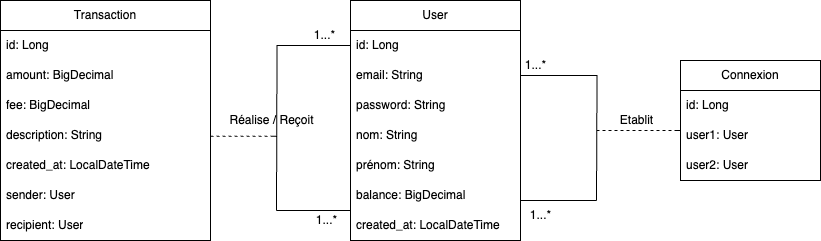

The diagram above was exported from draw.io. Its source (the exported page's mxGraphModel, read from the mxfile embedded in the PNG):
<mxGraphModel dx="1272" dy="741" grid="1" gridSize="10" guides="1" tooltips="1" connect="1" arrows="1" fold="1" page="1" pageScale="1" pageWidth="827" pageHeight="1169" math="0" shadow="0">
  <root>
    <mxCell id="0" />
    <mxCell id="1" parent="0" />
    <mxCell id="Yrsffi2ThoTk5spt0OQo-1" value="User" style="swimlane;fontStyle=0;childLayout=stackLayout;horizontal=1;startSize=30;horizontalStack=0;resizeParent=1;resizeParentMax=0;resizeLast=0;collapsible=1;marginBottom=0;whiteSpace=wrap;html=1;" parent="1" vertex="1">
      <mxGeometry x="354" y="270" width="170" height="240" as="geometry" />
    </mxCell>
    <mxCell id="Yrsffi2ThoTk5spt0OQo-2" value="id: Long" style="text;strokeColor=none;fillColor=none;align=left;verticalAlign=middle;spacingLeft=4;spacingRight=4;overflow=hidden;points=[[0,0.5],[1,0.5]];portConstraint=eastwest;rotatable=0;whiteSpace=wrap;html=1;" parent="Yrsffi2ThoTk5spt0OQo-1" vertex="1">
      <mxGeometry y="30" width="170" height="30" as="geometry" />
    </mxCell>
    <mxCell id="86wwkZqwz74608D6_ayH-14" style="edgeStyle=orthogonalEdgeStyle;rounded=0;orthogonalLoop=1;jettySize=auto;html=1;endArrow=none;endFill=0;" edge="1" parent="Yrsffi2ThoTk5spt0OQo-1" source="Yrsffi2ThoTk5spt0OQo-3">
      <mxGeometry relative="1" as="geometry">
        <mxPoint x="246" y="200" as="targetPoint" />
      </mxGeometry>
    </mxCell>
    <mxCell id="Yrsffi2ThoTk5spt0OQo-3" value="email: String" style="text;strokeColor=none;fillColor=none;align=left;verticalAlign=middle;spacingLeft=4;spacingRight=4;overflow=hidden;points=[[0,0.5],[1,0.5]];portConstraint=eastwest;rotatable=0;whiteSpace=wrap;html=1;" parent="Yrsffi2ThoTk5spt0OQo-1" vertex="1">
      <mxGeometry y="60" width="170" height="30" as="geometry" />
    </mxCell>
    <mxCell id="Yrsffi2ThoTk5spt0OQo-21" value="password: String" style="text;strokeColor=none;fillColor=none;align=left;verticalAlign=middle;spacingLeft=4;spacingRight=4;overflow=hidden;points=[[0,0.5],[1,0.5]];portConstraint=eastwest;rotatable=0;whiteSpace=wrap;html=1;" parent="Yrsffi2ThoTk5spt0OQo-1" vertex="1">
      <mxGeometry y="90" width="170" height="30" as="geometry" />
    </mxCell>
    <mxCell id="Yrsffi2ThoTk5spt0OQo-4" value="nom: String" style="text;strokeColor=none;fillColor=none;align=left;verticalAlign=middle;spacingLeft=4;spacingRight=4;overflow=hidden;points=[[0,0.5],[1,0.5]];portConstraint=eastwest;rotatable=0;whiteSpace=wrap;html=1;" parent="Yrsffi2ThoTk5spt0OQo-1" vertex="1">
      <mxGeometry y="120" width="170" height="30" as="geometry" />
    </mxCell>
    <mxCell id="Yrsffi2ThoTk5spt0OQo-5" value="prénom: String" style="text;strokeColor=none;fillColor=none;align=left;verticalAlign=middle;spacingLeft=4;spacingRight=4;overflow=hidden;points=[[0,0.5],[1,0.5]];portConstraint=eastwest;rotatable=0;whiteSpace=wrap;html=1;" parent="Yrsffi2ThoTk5spt0OQo-1" vertex="1">
      <mxGeometry y="150" width="170" height="30" as="geometry" />
    </mxCell>
    <mxCell id="Yrsffi2ThoTk5spt0OQo-20" value="balance: BigDecimal" style="text;strokeColor=none;fillColor=none;align=left;verticalAlign=middle;spacingLeft=4;spacingRight=4;overflow=hidden;points=[[0,0.5],[1,0.5]];portConstraint=eastwest;rotatable=0;whiteSpace=wrap;html=1;" parent="Yrsffi2ThoTk5spt0OQo-1" vertex="1">
      <mxGeometry y="180" width="170" height="30" as="geometry" />
    </mxCell>
    <mxCell id="Yrsffi2ThoTk5spt0OQo-22" value="created_at: LocalDateTime" style="text;strokeColor=none;fillColor=none;align=left;verticalAlign=middle;spacingLeft=4;spacingRight=4;overflow=hidden;points=[[0,0.5],[1,0.5]];portConstraint=eastwest;rotatable=0;whiteSpace=wrap;html=1;" parent="Yrsffi2ThoTk5spt0OQo-1" vertex="1">
      <mxGeometry y="210" width="170" height="30" as="geometry" />
    </mxCell>
    <mxCell id="Yrsffi2ThoTk5spt0OQo-6" value="Transaction" style="swimlane;fontStyle=0;childLayout=stackLayout;horizontal=1;startSize=30;horizontalStack=0;resizeParent=1;resizeParentMax=0;resizeLast=0;collapsible=1;marginBottom=0;whiteSpace=wrap;html=1;" parent="1" vertex="1">
      <mxGeometry x="4" y="270" width="210" height="240" as="geometry" />
    </mxCell>
    <mxCell id="Yrsffi2ThoTk5spt0OQo-7" value="id: Long" style="text;strokeColor=none;fillColor=none;align=left;verticalAlign=middle;spacingLeft=4;spacingRight=4;overflow=hidden;points=[[0,0.5],[1,0.5]];portConstraint=eastwest;rotatable=0;whiteSpace=wrap;html=1;" parent="Yrsffi2ThoTk5spt0OQo-6" vertex="1">
      <mxGeometry y="30" width="210" height="30" as="geometry" />
    </mxCell>
    <mxCell id="Yrsffi2ThoTk5spt0OQo-9" value="amount: BigDecimal" style="text;strokeColor=none;fillColor=none;align=left;verticalAlign=middle;spacingLeft=4;spacingRight=4;overflow=hidden;points=[[0,0.5],[1,0.5]];portConstraint=eastwest;rotatable=0;whiteSpace=wrap;html=1;" parent="Yrsffi2ThoTk5spt0OQo-6" vertex="1">
      <mxGeometry y="60" width="210" height="30" as="geometry" />
    </mxCell>
    <mxCell id="Yrsffi2ThoTk5spt0OQo-10" value="fee: BigDecimal" style="text;strokeColor=none;fillColor=none;align=left;verticalAlign=middle;spacingLeft=4;spacingRight=4;overflow=hidden;points=[[0,0.5],[1,0.5]];portConstraint=eastwest;rotatable=0;whiteSpace=wrap;html=1;" parent="Yrsffi2ThoTk5spt0OQo-6" vertex="1">
      <mxGeometry y="90" width="210" height="30" as="geometry" />
    </mxCell>
    <mxCell id="lmgyRoJjkxbmgPNlJv-w-19" value="description: String" style="text;strokeColor=none;fillColor=none;align=left;verticalAlign=middle;spacingLeft=4;spacingRight=4;overflow=hidden;points=[[0,0.5],[1,0.5]];portConstraint=eastwest;rotatable=0;whiteSpace=wrap;html=1;" parent="Yrsffi2ThoTk5spt0OQo-6" vertex="1">
      <mxGeometry y="120" width="210" height="30" as="geometry" />
    </mxCell>
    <mxCell id="Yrsffi2ThoTk5spt0OQo-11" value="created_at: LocalDateTime" style="text;strokeColor=none;fillColor=none;align=left;verticalAlign=middle;spacingLeft=4;spacingRight=4;overflow=hidden;points=[[0,0.5],[1,0.5]];portConstraint=eastwest;rotatable=0;whiteSpace=wrap;html=1;" parent="Yrsffi2ThoTk5spt0OQo-6" vertex="1">
      <mxGeometry y="150" width="210" height="30" as="geometry" />
    </mxCell>
    <mxCell id="Yrsffi2ThoTk5spt0OQo-12" value="sender: User" style="text;strokeColor=none;fillColor=none;align=left;verticalAlign=middle;spacingLeft=4;spacingRight=4;overflow=hidden;points=[[0,0.5],[1,0.5]];portConstraint=eastwest;rotatable=0;whiteSpace=wrap;html=1;" parent="Yrsffi2ThoTk5spt0OQo-6" vertex="1">
      <mxGeometry y="180" width="210" height="30" as="geometry" />
    </mxCell>
    <mxCell id="Yrsffi2ThoTk5spt0OQo-13" value="recipient: User" style="text;strokeColor=none;fillColor=none;align=left;verticalAlign=middle;spacingLeft=4;spacingRight=4;overflow=hidden;points=[[0,0.5],[1,0.5]];portConstraint=eastwest;rotatable=0;whiteSpace=wrap;html=1;" parent="Yrsffi2ThoTk5spt0OQo-6" vertex="1">
      <mxGeometry y="210" width="210" height="30" as="geometry" />
    </mxCell>
    <mxCell id="Yrsffi2ThoTk5spt0OQo-14" value="Connexion" style="swimlane;fontStyle=0;childLayout=stackLayout;horizontal=1;startSize=30;horizontalStack=0;resizeParent=1;resizeParentMax=0;resizeLast=0;collapsible=1;marginBottom=0;whiteSpace=wrap;html=1;" parent="1" vertex="1">
      <mxGeometry x="684" y="330" width="140" height="120" as="geometry" />
    </mxCell>
    <mxCell id="Yrsffi2ThoTk5spt0OQo-15" value="id: Long" style="text;strokeColor=none;fillColor=none;align=left;verticalAlign=middle;spacingLeft=4;spacingRight=4;overflow=hidden;points=[[0,0.5],[1,0.5]];portConstraint=eastwest;rotatable=0;whiteSpace=wrap;html=1;" parent="Yrsffi2ThoTk5spt0OQo-14" vertex="1">
      <mxGeometry y="30" width="140" height="30" as="geometry" />
    </mxCell>
    <mxCell id="Yrsffi2ThoTk5spt0OQo-23" value="user1: User" style="text;strokeColor=none;fillColor=none;align=left;verticalAlign=middle;spacingLeft=4;spacingRight=4;overflow=hidden;points=[[0,0.5],[1,0.5]];portConstraint=eastwest;rotatable=0;whiteSpace=wrap;html=1;" parent="Yrsffi2ThoTk5spt0OQo-14" vertex="1">
      <mxGeometry y="60" width="140" height="30" as="geometry" />
    </mxCell>
    <mxCell id="Yrsffi2ThoTk5spt0OQo-16" value="user2: User" style="text;strokeColor=none;fillColor=none;align=left;verticalAlign=middle;spacingLeft=4;spacingRight=4;overflow=hidden;points=[[0,0.5],[1,0.5]];portConstraint=eastwest;rotatable=0;whiteSpace=wrap;html=1;" parent="Yrsffi2ThoTk5spt0OQo-14" vertex="1">
      <mxGeometry y="90" width="140" height="30" as="geometry" />
    </mxCell>
    <mxCell id="lmgyRoJjkxbmgPNlJv-w-6" value="" style="edgeStyle=orthogonalEdgeStyle;rounded=0;orthogonalLoop=1;jettySize=auto;html=1;endArrow=none;endFill=0;" parent="1" source="Yrsffi2ThoTk5spt0OQo-2" edge="1">
      <mxGeometry relative="1" as="geometry">
        <mxPoint x="280" y="480" as="targetPoint" />
      </mxGeometry>
    </mxCell>
    <mxCell id="lmgyRoJjkxbmgPNlJv-w-7" value="1...*" style="text;html=1;align=center;verticalAlign=middle;resizable=0;points=[];autosize=1;strokeColor=none;fillColor=none;" parent="1" vertex="1">
      <mxGeometry x="308" y="290" width="40" height="30" as="geometry" />
    </mxCell>
    <mxCell id="lmgyRoJjkxbmgPNlJv-w-17" value="Réalise / Reçoit" style="text;html=1;align=center;verticalAlign=middle;resizable=0;points=[];autosize=1;strokeColor=none;fillColor=none;" parent="1" vertex="1">
      <mxGeometry x="220" y="375" width="110" height="30" as="geometry" />
    </mxCell>
    <mxCell id="lmgyRoJjkxbmgPNlJv-w-18" value="Etablit" style="text;html=1;align=center;verticalAlign=middle;resizable=0;points=[];autosize=1;strokeColor=none;fillColor=none;" parent="1" vertex="1">
      <mxGeometry x="610" y="375" width="60" height="30" as="geometry" />
    </mxCell>
    <mxCell id="86wwkZqwz74608D6_ayH-5" value="1...*" style="text;html=1;align=center;verticalAlign=middle;resizable=0;points=[];autosize=1;strokeColor=none;fillColor=none;" vertex="1" parent="1">
      <mxGeometry x="310" y="475" width="40" height="30" as="geometry" />
    </mxCell>
    <mxCell id="86wwkZqwz74608D6_ayH-4" style="edgeStyle=orthogonalEdgeStyle;rounded=0;orthogonalLoop=1;jettySize=auto;html=1;endArrow=none;endFill=0;" edge="1" parent="1">
      <mxGeometry relative="1" as="geometry">
        <mxPoint x="280" y="480" as="targetPoint" />
        <mxPoint x="354" y="479.9999999999999" as="sourcePoint" />
      </mxGeometry>
    </mxCell>
    <mxCell id="86wwkZqwz74608D6_ayH-7" style="edgeStyle=orthogonalEdgeStyle;rounded=0;orthogonalLoop=1;jettySize=auto;html=1;entryX=0.508;entryY=1.024;entryDx=0;entryDy=0;entryPerimeter=0;endArrow=none;endFill=0;dashed=1;" edge="1" parent="1" source="lmgyRoJjkxbmgPNlJv-w-19" target="lmgyRoJjkxbmgPNlJv-w-17">
      <mxGeometry relative="1" as="geometry">
        <Array as="points">
          <mxPoint x="280" y="406" />
        </Array>
      </mxGeometry>
    </mxCell>
    <mxCell id="86wwkZqwz74608D6_ayH-9" style="edgeStyle=orthogonalEdgeStyle;rounded=0;orthogonalLoop=1;jettySize=auto;html=1;endArrow=none;endFill=0;" edge="1" parent="1">
      <mxGeometry relative="1" as="geometry">
        <mxPoint x="524" y="470" as="targetPoint" />
        <mxPoint x="600" y="470" as="sourcePoint" />
      </mxGeometry>
    </mxCell>
    <mxCell id="86wwkZqwz74608D6_ayH-15" style="edgeStyle=orthogonalEdgeStyle;rounded=0;orthogonalLoop=1;jettySize=auto;html=1;entryX=0.508;entryY=1.024;entryDx=0;entryDy=0;entryPerimeter=0;endArrow=none;endFill=0;dashed=1;" edge="1" parent="1">
      <mxGeometry relative="1" as="geometry">
        <mxPoint x="600" y="400" as="sourcePoint" />
        <mxPoint x="679.99" y="400" as="targetPoint" />
        <Array as="points">
          <mxPoint x="683.99" y="400" />
        </Array>
      </mxGeometry>
    </mxCell>
    <mxCell id="86wwkZqwz74608D6_ayH-16" value="1...*" style="text;html=1;align=center;verticalAlign=middle;resizable=0;points=[];autosize=1;strokeColor=none;fillColor=none;" vertex="1" parent="1">
      <mxGeometry x="519" y="320" width="40" height="30" as="geometry" />
    </mxCell>
    <mxCell id="86wwkZqwz74608D6_ayH-18" value="1...*" style="text;html=1;align=center;verticalAlign=middle;resizable=0;points=[];autosize=1;strokeColor=none;fillColor=none;" vertex="1" parent="1">
      <mxGeometry x="524" y="470" width="40" height="30" as="geometry" />
    </mxCell>
  </root>
</mxGraphModel>